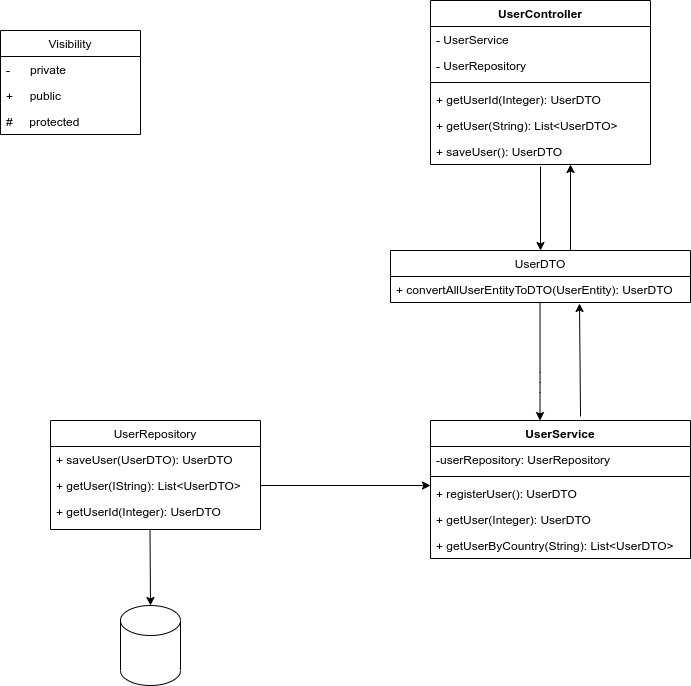

The diagram above was exported from draw.io. Its source (the exported page's mxGraphModel, read from the mxfile embedded in the PNG):
<mxGraphModel dx="1693" dy="801" grid="1" gridSize="10" guides="1" tooltips="1" connect="1" arrows="1" fold="1" page="1" pageScale="1" pageWidth="850" pageHeight="1100" math="0" shadow="0">
  <root>
    <mxCell id="0" />
    <mxCell id="1" parent="0" />
    <mxCell id="r_OpAZW8v0IuE9tf7stU-10" value="UserRepository" style="swimlane;fontStyle=0;childLayout=stackLayout;horizontal=1;startSize=26;fillColor=none;horizontalStack=0;resizeParent=1;resizeParentMax=0;resizeLast=0;collapsible=1;marginBottom=0;" vertex="1" parent="1">
      <mxGeometry x="140" y="580" width="210" height="109" as="geometry" />
    </mxCell>
    <mxCell id="r_OpAZW8v0IuE9tf7stU-31" value="+ saveUser(UserDTO): UserDTO" style="text;strokeColor=none;fillColor=none;align=left;verticalAlign=top;spacingLeft=4;spacingRight=4;overflow=hidden;rotatable=0;points=[[0,0.5],[1,0.5]];portConstraint=eastwest;" vertex="1" parent="r_OpAZW8v0IuE9tf7stU-10">
      <mxGeometry y="26" width="210" height="26" as="geometry" />
    </mxCell>
    <mxCell id="r_OpAZW8v0IuE9tf7stU-32" value="+ getUser(IString): List&lt;UserDTO&gt;" style="text;strokeColor=none;fillColor=none;align=left;verticalAlign=top;spacingLeft=4;spacingRight=4;overflow=hidden;rotatable=0;points=[[0,0.5],[1,0.5]];portConstraint=eastwest;" vertex="1" parent="r_OpAZW8v0IuE9tf7stU-10">
      <mxGeometry y="52" width="210" height="26" as="geometry" />
    </mxCell>
    <mxCell id="r_OpAZW8v0IuE9tf7stU-33" value="+ getUserId(Integer): UserDTO" style="text;strokeColor=none;fillColor=none;align=left;verticalAlign=top;spacingLeft=4;spacingRight=4;overflow=hidden;rotatable=0;points=[[0,0.5],[1,0.5]];portConstraint=eastwest;" vertex="1" parent="r_OpAZW8v0IuE9tf7stU-10">
      <mxGeometry y="78" width="210" height="31" as="geometry" />
    </mxCell>
    <mxCell id="r_OpAZW8v0IuE9tf7stU-15" value="" style="endArrow=classic;html=1;entryX=0;entryY=0.5;entryDx=0;entryDy=0;" edge="1" parent="1">
      <mxGeometry width="50" height="50" relative="1" as="geometry">
        <mxPoint x="350" y="645" as="sourcePoint" />
        <mxPoint x="520" y="645" as="targetPoint" />
      </mxGeometry>
    </mxCell>
    <mxCell id="r_OpAZW8v0IuE9tf7stU-27" value="Visibility" style="swimlane;fontStyle=0;childLayout=stackLayout;horizontal=1;startSize=26;fillColor=none;horizontalStack=0;resizeParent=1;resizeParentMax=0;resizeLast=0;collapsible=1;marginBottom=0;" vertex="1" parent="1">
      <mxGeometry x="90" y="190" width="140" height="104" as="geometry" />
    </mxCell>
    <mxCell id="r_OpAZW8v0IuE9tf7stU-28" value="-      private " style="text;strokeColor=none;fillColor=none;align=left;verticalAlign=top;spacingLeft=4;spacingRight=4;overflow=hidden;rotatable=0;points=[[0,0.5],[1,0.5]];portConstraint=eastwest;" vertex="1" parent="r_OpAZW8v0IuE9tf7stU-27">
      <mxGeometry y="26" width="140" height="26" as="geometry" />
    </mxCell>
    <mxCell id="r_OpAZW8v0IuE9tf7stU-29" value="+     public" style="text;strokeColor=none;fillColor=none;align=left;verticalAlign=top;spacingLeft=4;spacingRight=4;overflow=hidden;rotatable=0;points=[[0,0.5],[1,0.5]];portConstraint=eastwest;" vertex="1" parent="r_OpAZW8v0IuE9tf7stU-27">
      <mxGeometry y="52" width="140" height="26" as="geometry" />
    </mxCell>
    <mxCell id="r_OpAZW8v0IuE9tf7stU-30" value="#     protected" style="text;strokeColor=none;fillColor=none;align=left;verticalAlign=top;spacingLeft=4;spacingRight=4;overflow=hidden;rotatable=0;points=[[0,0.5],[1,0.5]];portConstraint=eastwest;" vertex="1" parent="r_OpAZW8v0IuE9tf7stU-27">
      <mxGeometry y="78" width="140" height="26" as="geometry" />
    </mxCell>
    <mxCell id="r_OpAZW8v0IuE9tf7stU-35" value="" style="endArrow=classic;html=1;entryX=0.5;entryY=0;entryDx=0;entryDy=0;entryPerimeter=0;" edge="1" target="r_OpAZW8v0IuE9tf7stU-36" parent="1">
      <mxGeometry width="50" height="50" relative="1" as="geometry">
        <mxPoint x="239.5" y="689" as="sourcePoint" />
        <mxPoint x="239.5" y="799" as="targetPoint" />
      </mxGeometry>
    </mxCell>
    <mxCell id="r_OpAZW8v0IuE9tf7stU-36" value="" style="shape=cylinder3;whiteSpace=wrap;html=1;boundedLbl=1;backgroundOutline=1;size=15;" vertex="1" parent="1">
      <mxGeometry x="210" y="765" width="60" height="80" as="geometry" />
    </mxCell>
    <mxCell id="r_OpAZW8v0IuE9tf7stU-40" value="UserDTO" style="swimlane;fontStyle=0;childLayout=stackLayout;horizontal=1;startSize=26;fillColor=none;horizontalStack=0;resizeParent=1;resizeParentMax=0;resizeLast=0;collapsible=1;marginBottom=0;" vertex="1" parent="1">
      <mxGeometry x="480" y="410" width="300" height="52" as="geometry" />
    </mxCell>
    <mxCell id="r_OpAZW8v0IuE9tf7stU-46" value="+ convertAllUserEntityToDTO(UserEntity): UserDTO" style="text;strokeColor=none;fillColor=none;align=left;verticalAlign=top;spacingLeft=4;spacingRight=4;overflow=hidden;rotatable=0;points=[[0,0.5],[1,0.5]];portConstraint=eastwest;" vertex="1" parent="r_OpAZW8v0IuE9tf7stU-40">
      <mxGeometry y="26" width="300" height="26" as="geometry" />
    </mxCell>
    <mxCell id="r_OpAZW8v0IuE9tf7stU-44" value="" style="endArrow=classic;html=1;entryX=0.5;entryY=0;entryDx=0;entryDy=0;" edge="1" parent="1" target="r_OpAZW8v0IuE9tf7stU-40">
      <mxGeometry width="50" height="50" relative="1" as="geometry">
        <mxPoint x="630" y="326" as="sourcePoint" />
        <mxPoint x="740" y="490" as="targetPoint" />
      </mxGeometry>
    </mxCell>
    <mxCell id="r_OpAZW8v0IuE9tf7stU-45" value="" style="endArrow=classic;html=1;entryX=0.418;entryY=-0.038;entryDx=0;entryDy=0;entryPerimeter=0;" edge="1" parent="1">
      <mxGeometry width="50" height="50" relative="1" as="geometry">
        <mxPoint x="629.54" y="462" as="sourcePoint" />
        <mxPoint x="629.5" y="580.0239999999999" as="targetPoint" />
        <Array as="points">
          <mxPoint x="629.54" y="542" />
        </Array>
      </mxGeometry>
    </mxCell>
    <mxCell id="r_OpAZW8v0IuE9tf7stU-47" value="UserService" style="swimlane;fontStyle=1;align=center;verticalAlign=top;childLayout=stackLayout;horizontal=1;startSize=26;horizontalStack=0;resizeParent=1;resizeParentMax=0;resizeLast=0;collapsible=1;marginBottom=0;" vertex="1" parent="1">
      <mxGeometry x="520" y="580" width="260" height="138" as="geometry" />
    </mxCell>
    <mxCell id="r_OpAZW8v0IuE9tf7stU-48" value="-userRepository: UserRepository" style="text;strokeColor=none;fillColor=none;align=left;verticalAlign=top;spacingLeft=4;spacingRight=4;overflow=hidden;rotatable=0;points=[[0,0.5],[1,0.5]];portConstraint=eastwest;" vertex="1" parent="r_OpAZW8v0IuE9tf7stU-47">
      <mxGeometry y="26" width="260" height="26" as="geometry" />
    </mxCell>
    <mxCell id="r_OpAZW8v0IuE9tf7stU-49" value="" style="line;strokeWidth=1;fillColor=none;align=left;verticalAlign=middle;spacingTop=-1;spacingLeft=3;spacingRight=3;rotatable=0;labelPosition=right;points=[];portConstraint=eastwest;" vertex="1" parent="r_OpAZW8v0IuE9tf7stU-47">
      <mxGeometry y="52" width="260" height="8" as="geometry" />
    </mxCell>
    <mxCell id="r_OpAZW8v0IuE9tf7stU-37" value="+ registerUser(): UserDTO" style="text;strokeColor=none;fillColor=none;align=left;verticalAlign=top;spacingLeft=4;spacingRight=4;overflow=hidden;rotatable=0;points=[[0,0.5],[1,0.5]];portConstraint=eastwest;" vertex="1" parent="r_OpAZW8v0IuE9tf7stU-47">
      <mxGeometry y="60" width="260" height="26" as="geometry" />
    </mxCell>
    <mxCell id="r_OpAZW8v0IuE9tf7stU-38" value="+ getUser(Integer): UserDTO" style="text;strokeColor=none;fillColor=none;align=left;verticalAlign=top;spacingLeft=4;spacingRight=4;overflow=hidden;rotatable=0;points=[[0,0.5],[1,0.5]];portConstraint=eastwest;" vertex="1" parent="r_OpAZW8v0IuE9tf7stU-47">
      <mxGeometry y="86" width="260" height="26" as="geometry" />
    </mxCell>
    <mxCell id="r_OpAZW8v0IuE9tf7stU-39" value="+ getUserByCountry(String): List&lt;UserDTO&gt;" style="text;strokeColor=none;fillColor=none;align=left;verticalAlign=top;spacingLeft=4;spacingRight=4;overflow=hidden;rotatable=0;points=[[0,0.5],[1,0.5]];portConstraint=eastwest;" vertex="1" parent="r_OpAZW8v0IuE9tf7stU-47">
      <mxGeometry y="112" width="260" height="26" as="geometry" />
    </mxCell>
    <mxCell id="r_OpAZW8v0IuE9tf7stU-51" value="UserController" style="swimlane;fontStyle=1;align=center;verticalAlign=top;childLayout=stackLayout;horizontal=1;startSize=26;horizontalStack=0;resizeParent=1;resizeParentMax=0;resizeLast=0;collapsible=1;marginBottom=0;" vertex="1" parent="1">
      <mxGeometry x="520" y="160" width="220" height="164" as="geometry" />
    </mxCell>
    <mxCell id="r_OpAZW8v0IuE9tf7stU-55" value="- UserService&#10;&#10;" style="text;strokeColor=none;fillColor=none;align=left;verticalAlign=top;spacingLeft=4;spacingRight=4;overflow=hidden;rotatable=0;points=[[0,0.5],[1,0.5]];portConstraint=eastwest;" vertex="1" parent="r_OpAZW8v0IuE9tf7stU-51">
      <mxGeometry y="26" width="220" height="26" as="geometry" />
    </mxCell>
    <mxCell id="r_OpAZW8v0IuE9tf7stU-56" value="- UserRepository&#10;&#10;&#10;&#10;&#10;" style="text;strokeColor=none;fillColor=none;align=left;verticalAlign=top;spacingLeft=4;spacingRight=4;overflow=hidden;rotatable=0;points=[[0,0.5],[1,0.5]];portConstraint=eastwest;" vertex="1" parent="r_OpAZW8v0IuE9tf7stU-51">
      <mxGeometry y="52" width="220" height="26" as="geometry" />
    </mxCell>
    <mxCell id="r_OpAZW8v0IuE9tf7stU-53" value="" style="line;strokeWidth=1;fillColor=none;align=left;verticalAlign=middle;spacingTop=-1;spacingLeft=3;spacingRight=3;rotatable=0;labelPosition=right;points=[];portConstraint=eastwest;" vertex="1" parent="r_OpAZW8v0IuE9tf7stU-51">
      <mxGeometry y="78" width="220" height="8" as="geometry" />
    </mxCell>
    <mxCell id="r_OpAZW8v0IuE9tf7stU-59" value="+ getUserId(Integer): UserDTO" style="text;strokeColor=none;fillColor=none;align=left;verticalAlign=top;spacingLeft=4;spacingRight=4;overflow=hidden;rotatable=0;points=[[0,0.5],[1,0.5]];portConstraint=eastwest;" vertex="1" parent="r_OpAZW8v0IuE9tf7stU-51">
      <mxGeometry y="86" width="220" height="26" as="geometry" />
    </mxCell>
    <mxCell id="r_OpAZW8v0IuE9tf7stU-58" value="+ getUser(String): List&lt;UserDTO&gt;" style="text;strokeColor=none;fillColor=none;align=left;verticalAlign=top;spacingLeft=4;spacingRight=4;overflow=hidden;rotatable=0;points=[[0,0.5],[1,0.5]];portConstraint=eastwest;" vertex="1" parent="r_OpAZW8v0IuE9tf7stU-51">
      <mxGeometry y="112" width="220" height="26" as="geometry" />
    </mxCell>
    <mxCell id="r_OpAZW8v0IuE9tf7stU-57" value="+ saveUser(): UserDTO" style="text;strokeColor=none;fillColor=none;align=left;verticalAlign=top;spacingLeft=4;spacingRight=4;overflow=hidden;rotatable=0;points=[[0,0.5],[1,0.5]];portConstraint=eastwest;" vertex="1" parent="r_OpAZW8v0IuE9tf7stU-51">
      <mxGeometry y="138" width="220" height="26" as="geometry" />
    </mxCell>
    <mxCell id="r_OpAZW8v0IuE9tf7stU-60" value="" style="endArrow=classic;html=1;exitX=0.577;exitY=-0.029;exitDx=0;exitDy=0;exitPerimeter=0;entryX=0.63;entryY=1.038;entryDx=0;entryDy=0;entryPerimeter=0;" edge="1" parent="1" source="r_OpAZW8v0IuE9tf7stU-47" target="r_OpAZW8v0IuE9tf7stU-46">
      <mxGeometry width="50" height="50" relative="1" as="geometry">
        <mxPoint x="720" y="430" as="sourcePoint" />
        <mxPoint x="770" y="380" as="targetPoint" />
      </mxGeometry>
    </mxCell>
    <mxCell id="r_OpAZW8v0IuE9tf7stU-61" value="" style="endArrow=classic;html=1;entryX=0.63;entryY=1.038;entryDx=0;entryDy=0;entryPerimeter=0;" edge="1" parent="1">
      <mxGeometry width="50" height="50" relative="1" as="geometry">
        <mxPoint x="660" y="410" as="sourcePoint" />
        <mxPoint x="660" y="323.99800000000005" as="targetPoint" />
      </mxGeometry>
    </mxCell>
  </root>
</mxGraphModel>